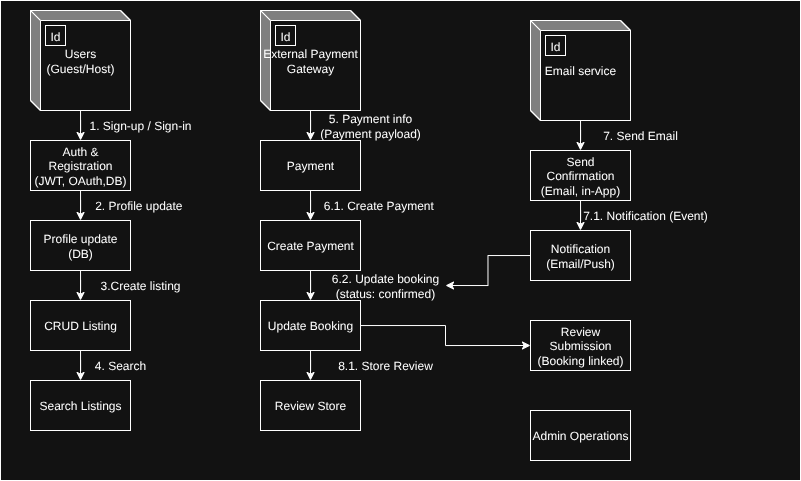

The diagram above was exported from draw.io. Its source (the exported page's mxGraphModel, read from the mxfile embedded in the PNG):
<mxGraphModel dx="545" dy="596" grid="1" gridSize="10" guides="1" tooltips="1" connect="1" arrows="1" fold="1" page="1" pageScale="1" pageWidth="850" pageHeight="1100" math="0" shadow="0">
  <root>
    <mxCell id="0" />
    <mxCell id="1" parent="0" />
    <mxCell id="W_xCYQ-ridLtqtc2iLqT-41" value="" style="rounded=0;whiteSpace=wrap;html=1;" vertex="1" parent="1">
      <mxGeometry x="40" y="40" width="800" height="480" as="geometry" />
    </mxCell>
    <mxCell id="W_xCYQ-ridLtqtc2iLqT-48" style="edgeStyle=orthogonalEdgeStyle;rounded=0;orthogonalLoop=1;jettySize=auto;html=1;" edge="1" parent="1" source="W_xCYQ-ridLtqtc2iLqT-45" target="W_xCYQ-ridLtqtc2iLqT-47">
      <mxGeometry relative="1" as="geometry" />
    </mxCell>
    <mxCell id="W_xCYQ-ridLtqtc2iLqT-45" value="Users &lt;br&gt;(Guest/Host)" style="html=1;dashed=0;whiteSpace=wrap;shape=mxgraph.dfd.externalEntity" vertex="1" parent="1">
      <mxGeometry x="70" y="50" width="100" height="100" as="geometry" />
    </mxCell>
    <mxCell id="W_xCYQ-ridLtqtc2iLqT-46" value="Id" style="autosize=1;part=1;resizable=0;strokeColor=inherit;fillColor=inherit;gradientColor=inherit;" vertex="1" parent="W_xCYQ-ridLtqtc2iLqT-45">
      <mxGeometry width="20" height="20" relative="1" as="geometry">
        <mxPoint x="15" y="15" as="offset" />
      </mxGeometry>
    </mxCell>
    <mxCell id="W_xCYQ-ridLtqtc2iLqT-52" style="edgeStyle=orthogonalEdgeStyle;rounded=0;orthogonalLoop=1;jettySize=auto;html=1;" edge="1" parent="1" source="W_xCYQ-ridLtqtc2iLqT-47" target="W_xCYQ-ridLtqtc2iLqT-51">
      <mxGeometry relative="1" as="geometry" />
    </mxCell>
    <mxCell id="W_xCYQ-ridLtqtc2iLqT-47" value="Auth &amp;amp; Registration&lt;br&gt;(JWT, OAuth,DB)" style="html=1;dashed=0;whiteSpace=wrap;" vertex="1" parent="1">
      <mxGeometry x="70" y="180" width="100" height="50" as="geometry" />
    </mxCell>
    <mxCell id="W_xCYQ-ridLtqtc2iLqT-50" value="1. Sign-up / Sign-in" style="text;html=1;align=center;verticalAlign=middle;whiteSpace=wrap;rounded=0;" vertex="1" parent="1">
      <mxGeometry x="120" y="150" width="120" height="30" as="geometry" />
    </mxCell>
    <mxCell id="W_xCYQ-ridLtqtc2iLqT-56" style="edgeStyle=orthogonalEdgeStyle;rounded=0;orthogonalLoop=1;jettySize=auto;html=1;entryX=0.5;entryY=0;entryDx=0;entryDy=0;" edge="1" parent="1" source="W_xCYQ-ridLtqtc2iLqT-51" target="W_xCYQ-ridLtqtc2iLqT-54">
      <mxGeometry relative="1" as="geometry" />
    </mxCell>
    <mxCell id="W_xCYQ-ridLtqtc2iLqT-51" value="Profile update&lt;br&gt;(DB)" style="html=1;dashed=0;whiteSpace=wrap;" vertex="1" parent="1">
      <mxGeometry x="70" y="260" width="100" height="50" as="geometry" />
    </mxCell>
    <mxCell id="W_xCYQ-ridLtqtc2iLqT-53" value="2. Profile update&amp;nbsp;" style="text;html=1;align=center;verticalAlign=middle;whiteSpace=wrap;rounded=0;" vertex="1" parent="1">
      <mxGeometry x="120" y="230" width="120" height="30" as="geometry" />
    </mxCell>
    <mxCell id="W_xCYQ-ridLtqtc2iLqT-59" style="edgeStyle=orthogonalEdgeStyle;rounded=0;orthogonalLoop=1;jettySize=auto;html=1;" edge="1" parent="1" source="W_xCYQ-ridLtqtc2iLqT-54" target="W_xCYQ-ridLtqtc2iLqT-57">
      <mxGeometry relative="1" as="geometry" />
    </mxCell>
    <mxCell id="W_xCYQ-ridLtqtc2iLqT-54" value="CRUD Listing" style="html=1;dashed=0;whiteSpace=wrap;" vertex="1" parent="1">
      <mxGeometry x="70" y="340" width="100" height="50" as="geometry" />
    </mxCell>
    <mxCell id="W_xCYQ-ridLtqtc2iLqT-55" value="3.Create listing" style="text;html=1;align=center;verticalAlign=middle;whiteSpace=wrap;rounded=0;" vertex="1" parent="1">
      <mxGeometry x="120" y="310" width="120" height="30" as="geometry" />
    </mxCell>
    <mxCell id="W_xCYQ-ridLtqtc2iLqT-57" value="Search Listings" style="html=1;dashed=0;whiteSpace=wrap;" vertex="1" parent="1">
      <mxGeometry x="70" y="420" width="100" height="50" as="geometry" />
    </mxCell>
    <mxCell id="W_xCYQ-ridLtqtc2iLqT-58" value="4. Search" style="text;html=1;align=center;verticalAlign=middle;whiteSpace=wrap;rounded=0;" vertex="1" parent="1">
      <mxGeometry x="100" y="390" width="120" height="30" as="geometry" />
    </mxCell>
    <mxCell id="W_xCYQ-ridLtqtc2iLqT-64" style="edgeStyle=orthogonalEdgeStyle;rounded=0;orthogonalLoop=1;jettySize=auto;html=1;entryX=0.5;entryY=0;entryDx=0;entryDy=0;" edge="1" parent="1" source="W_xCYQ-ridLtqtc2iLqT-60" target="W_xCYQ-ridLtqtc2iLqT-62">
      <mxGeometry relative="1" as="geometry" />
    </mxCell>
    <mxCell id="W_xCYQ-ridLtqtc2iLqT-60" value="External Payment Gateway" style="html=1;dashed=0;whiteSpace=wrap;shape=mxgraph.dfd.externalEntity" vertex="1" parent="1">
      <mxGeometry x="300" y="50" width="100" height="100" as="geometry" />
    </mxCell>
    <mxCell id="W_xCYQ-ridLtqtc2iLqT-61" value="Id" style="autosize=1;part=1;resizable=0;strokeColor=inherit;fillColor=inherit;gradientColor=inherit;" vertex="1" parent="W_xCYQ-ridLtqtc2iLqT-60">
      <mxGeometry width="20" height="20" relative="1" as="geometry">
        <mxPoint x="15" y="15" as="offset" />
      </mxGeometry>
    </mxCell>
    <mxCell id="W_xCYQ-ridLtqtc2iLqT-67" style="edgeStyle=orthogonalEdgeStyle;rounded=0;orthogonalLoop=1;jettySize=auto;html=1;entryX=0.5;entryY=0;entryDx=0;entryDy=0;" edge="1" parent="1" source="W_xCYQ-ridLtqtc2iLqT-62" target="W_xCYQ-ridLtqtc2iLqT-65">
      <mxGeometry relative="1" as="geometry" />
    </mxCell>
    <mxCell id="W_xCYQ-ridLtqtc2iLqT-62" value="Payment" style="html=1;dashed=0;whiteSpace=wrap;" vertex="1" parent="1">
      <mxGeometry x="300" y="180" width="100" height="50" as="geometry" />
    </mxCell>
    <mxCell id="W_xCYQ-ridLtqtc2iLqT-63" value="5. Payment info (Payment payload)" style="text;html=1;align=center;verticalAlign=middle;whiteSpace=wrap;rounded=0;" vertex="1" parent="1">
      <mxGeometry x="350" y="150" width="120" height="30" as="geometry" />
    </mxCell>
    <mxCell id="W_xCYQ-ridLtqtc2iLqT-71" style="edgeStyle=orthogonalEdgeStyle;rounded=0;orthogonalLoop=1;jettySize=auto;html=1;" edge="1" parent="1" source="W_xCYQ-ridLtqtc2iLqT-65" target="W_xCYQ-ridLtqtc2iLqT-68">
      <mxGeometry relative="1" as="geometry" />
    </mxCell>
    <mxCell id="W_xCYQ-ridLtqtc2iLqT-65" value="Create Payment" style="html=1;dashed=0;whiteSpace=wrap;" vertex="1" parent="1">
      <mxGeometry x="300" y="260" width="100" height="50" as="geometry" />
    </mxCell>
    <mxCell id="W_xCYQ-ridLtqtc2iLqT-66" value="6.1.&lt;span style=&quot;background-color: transparent; color: light-dark(rgb(0, 0, 0), rgb(255, 255, 255));&quot;&gt;&amp;nbsp;Create Payment&amp;nbsp;&lt;/span&gt;" style="text;html=1;align=center;verticalAlign=middle;whiteSpace=wrap;rounded=0;" vertex="1" parent="1">
      <mxGeometry x="360" y="230" width="120" height="30" as="geometry" />
    </mxCell>
    <mxCell id="W_xCYQ-ridLtqtc2iLqT-73" style="edgeStyle=orthogonalEdgeStyle;rounded=0;orthogonalLoop=1;jettySize=auto;html=1;entryX=0.5;entryY=0;entryDx=0;entryDy=0;" edge="1" parent="1" source="W_xCYQ-ridLtqtc2iLqT-68" target="W_xCYQ-ridLtqtc2iLqT-69">
      <mxGeometry relative="1" as="geometry" />
    </mxCell>
    <mxCell id="W_xCYQ-ridLtqtc2iLqT-87" style="edgeStyle=orthogonalEdgeStyle;rounded=0;orthogonalLoop=1;jettySize=auto;html=1;entryX=0;entryY=0.5;entryDx=0;entryDy=0;" edge="1" parent="1" source="W_xCYQ-ridLtqtc2iLqT-68" target="W_xCYQ-ridLtqtc2iLqT-83">
      <mxGeometry relative="1" as="geometry" />
    </mxCell>
    <mxCell id="W_xCYQ-ridLtqtc2iLqT-68" value="Update Booking" style="html=1;dashed=0;whiteSpace=wrap;" vertex="1" parent="1">
      <mxGeometry x="300" y="340" width="100" height="50" as="geometry" />
    </mxCell>
    <mxCell id="W_xCYQ-ridLtqtc2iLqT-69" value="Review Store" style="html=1;dashed=0;whiteSpace=wrap;" vertex="1" parent="1">
      <mxGeometry x="300" y="420" width="100" height="50" as="geometry" />
    </mxCell>
    <mxCell id="W_xCYQ-ridLtqtc2iLqT-70" value="6.2. Update booking (status: confirmed)" style="text;html=1;align=center;verticalAlign=middle;whiteSpace=wrap;rounded=0;" vertex="1" parent="1">
      <mxGeometry x="365" y="310" width="120" height="30" as="geometry" />
    </mxCell>
    <mxCell id="W_xCYQ-ridLtqtc2iLqT-72" value="8.1. Store Review" style="text;html=1;align=center;verticalAlign=middle;whiteSpace=wrap;rounded=0;" vertex="1" parent="1">
      <mxGeometry x="365" y="390" width="120" height="30" as="geometry" />
    </mxCell>
    <mxCell id="W_xCYQ-ridLtqtc2iLqT-78" style="edgeStyle=orthogonalEdgeStyle;rounded=0;orthogonalLoop=1;jettySize=auto;html=1;entryX=0.5;entryY=0;entryDx=0;entryDy=0;" edge="1" parent="1" source="W_xCYQ-ridLtqtc2iLqT-74" target="W_xCYQ-ridLtqtc2iLqT-76">
      <mxGeometry relative="1" as="geometry" />
    </mxCell>
    <mxCell id="W_xCYQ-ridLtqtc2iLqT-74" value="Email service" style="html=1;dashed=0;whiteSpace=wrap;shape=mxgraph.dfd.externalEntity" vertex="1" parent="1">
      <mxGeometry x="570" y="60" width="100" height="100" as="geometry" />
    </mxCell>
    <mxCell id="W_xCYQ-ridLtqtc2iLqT-75" value="Id" style="autosize=1;part=1;resizable=0;strokeColor=inherit;fillColor=inherit;gradientColor=inherit;" vertex="1" parent="W_xCYQ-ridLtqtc2iLqT-74">
      <mxGeometry width="20" height="20" relative="1" as="geometry">
        <mxPoint x="15" y="15" as="offset" />
      </mxGeometry>
    </mxCell>
    <mxCell id="W_xCYQ-ridLtqtc2iLqT-82" style="edgeStyle=orthogonalEdgeStyle;rounded=0;orthogonalLoop=1;jettySize=auto;html=1;entryX=0.5;entryY=0;entryDx=0;entryDy=0;" edge="1" parent="1" source="W_xCYQ-ridLtqtc2iLqT-76" target="W_xCYQ-ridLtqtc2iLqT-81">
      <mxGeometry relative="1" as="geometry" />
    </mxCell>
    <mxCell id="W_xCYQ-ridLtqtc2iLqT-76" value="Send Confirmation (Email, in-App)" style="html=1;dashed=0;whiteSpace=wrap;" vertex="1" parent="1">
      <mxGeometry x="570" y="190" width="100" height="50" as="geometry" />
    </mxCell>
    <mxCell id="W_xCYQ-ridLtqtc2iLqT-77" value="7. Send Email" style="text;html=1;align=center;verticalAlign=middle;whiteSpace=wrap;rounded=0;" vertex="1" parent="1">
      <mxGeometry x="620" y="160" width="120" height="30" as="geometry" />
    </mxCell>
    <mxCell id="W_xCYQ-ridLtqtc2iLqT-80" value="7.1. Notification (Event)" style="text;html=1;align=center;verticalAlign=middle;whiteSpace=wrap;rounded=0;" vertex="1" parent="1">
      <mxGeometry x="620" y="240" width="130" height="30" as="geometry" />
    </mxCell>
    <mxCell id="W_xCYQ-ridLtqtc2iLqT-86" style="edgeStyle=orthogonalEdgeStyle;rounded=0;orthogonalLoop=1;jettySize=auto;html=1;entryX=1;entryY=0.5;entryDx=0;entryDy=0;" edge="1" parent="1" source="W_xCYQ-ridLtqtc2iLqT-81" target="W_xCYQ-ridLtqtc2iLqT-70">
      <mxGeometry relative="1" as="geometry" />
    </mxCell>
    <mxCell id="W_xCYQ-ridLtqtc2iLqT-81" value="Notification&lt;br&gt;(Email/Push)" style="html=1;dashed=0;whiteSpace=wrap;" vertex="1" parent="1">
      <mxGeometry x="570" y="270" width="100" height="50" as="geometry" />
    </mxCell>
    <mxCell id="W_xCYQ-ridLtqtc2iLqT-83" value="Review Submission&lt;br&gt;(Booking linked)" style="html=1;dashed=0;whiteSpace=wrap;" vertex="1" parent="1">
      <mxGeometry x="570" y="360" width="100" height="50" as="geometry" />
    </mxCell>
    <mxCell id="W_xCYQ-ridLtqtc2iLqT-85" value="Admin Operations" style="html=1;dashed=0;whiteSpace=wrap;" vertex="1" parent="1">
      <mxGeometry x="570" y="450" width="100" height="50" as="geometry" />
    </mxCell>
  </root>
</mxGraphModel>